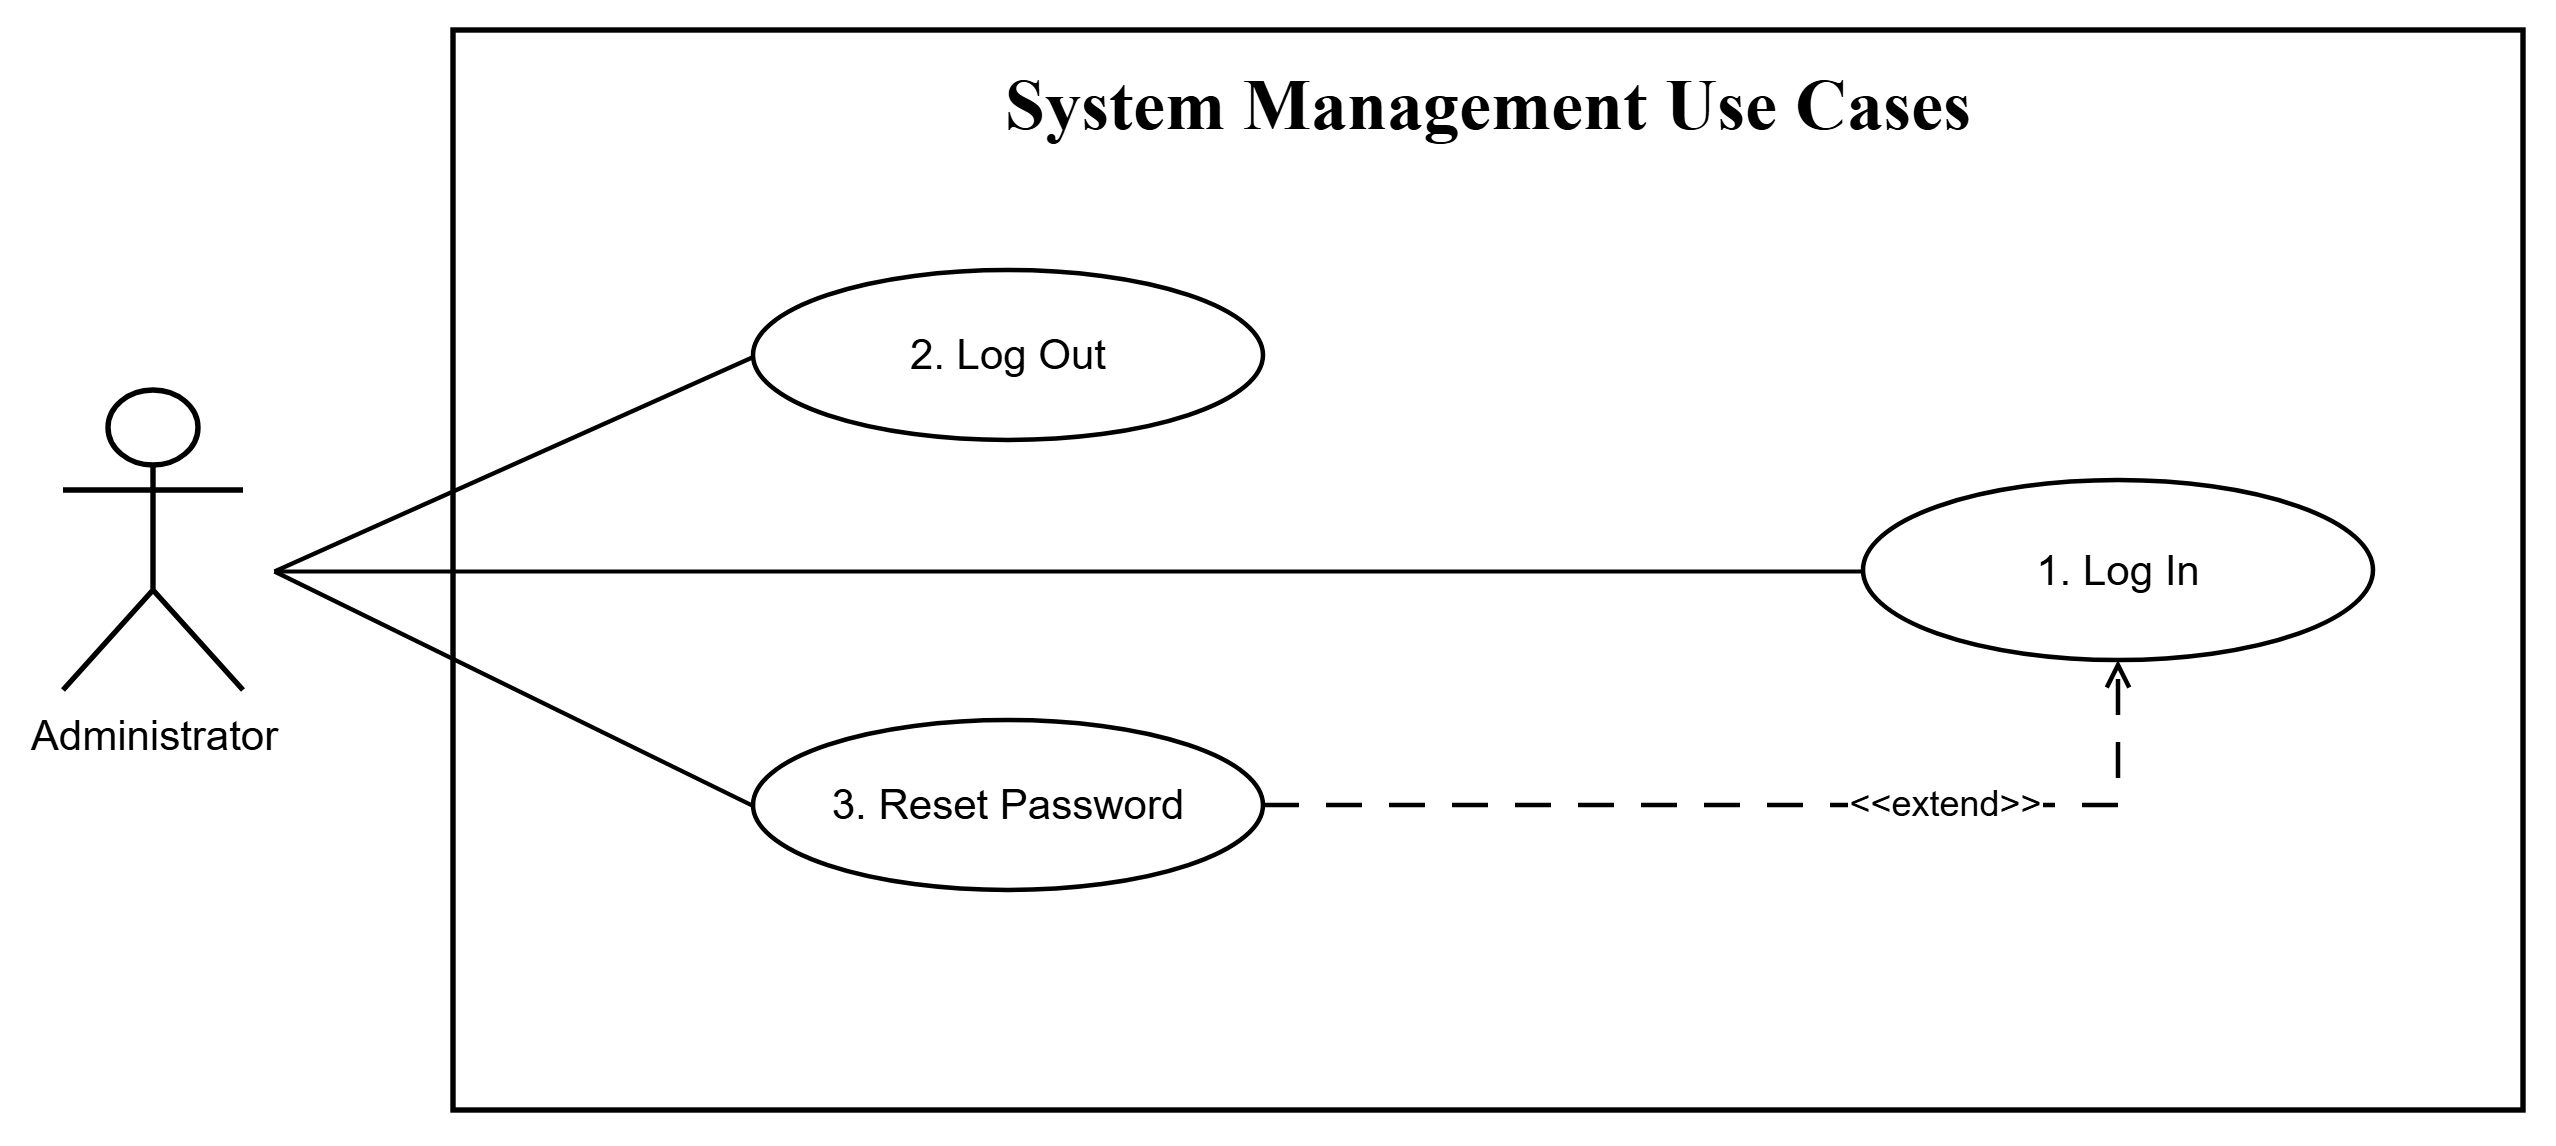

The diagram above was exported from draw.io. Its source (the exported page's mxGraphModel, read from the mxfile embedded in the PNG):
<mxGraphModel dx="1030" dy="562" grid="1" gridSize="10" guides="1" tooltips="1" connect="1" arrows="1" fold="1" page="1" pageScale="1" pageWidth="1169" pageHeight="1654" math="0" shadow="0">
  <root>
    <mxCell id="0" />
    <mxCell id="1" parent="0" />
    <mxCell id="cell_bc8bcbe133" parent="1" style="rounded=0;arcSize=8;whiteSpace=wrap;html=1;fillColor=none;strokeWidth=1.8;" value="" vertex="1">
      <mxGeometry height="360" width="690" x="380" y="170" as="geometry" />
    </mxCell>
    <mxCell id="cell_ab1556a2ff" parent="1" style="shape=umlActor;verticalLabelPosition=bottom;verticalAlign=top;html=1;outlineConnect=0;fillColor=none;strokeWidth=1.8;fontSize=14;" value="Administrator" vertex="1">
      <mxGeometry height="100" width="60" x="250" y="290" as="geometry" />
    </mxCell>
    <mxCell id="cell_fd4d1788a1" parent="1" style="ellipse;whiteSpace=wrap;html=1;aspect=fixed;strokeWidth=1.5;fontSize=14;fillColor=none;" value="1. Log In" vertex="1">
      <mxGeometry height="60" width="170" x="850" y="320" as="geometry" />
    </mxCell>
    <mxCell id="cell_de50263434" parent="1" style="ellipse;whiteSpace=wrap;html=1;aspect=fixed;strokeWidth=1.5;fontSize=14;fillColor=none;" value="2. Log Out" vertex="1">
      <mxGeometry height="56.67" width="170" x="480" y="250" as="geometry" />
    </mxCell>
    <mxCell id="edge_b5499924c3" edge="1" parent="1" style="endArrow=none;html=1;rounded=0;strokeWidth=1.4;fillColor=none;entryX=0;entryY=0.5;entryDx=0;entryDy=0;" target="cell_de50263434" value="">
      <mxGeometry relative="1" as="geometry">
        <mxPoint x="320" y="350" as="sourcePoint" />
      </mxGeometry>
    </mxCell>
    <mxCell id="edge_05a5b47a79" edge="1" parent="1" style="endArrow=none;html=1;rounded=0;strokeWidth=1.4;entryX=0;entryY=0.5;entryDx=0;entryDy=0;fillColor=none;" target="j7osQscbmp19ucFx_-ch-2" value="">
      <mxGeometry relative="1" as="geometry">
        <mxPoint x="320" y="350" as="sourcePoint" />
        <mxPoint x="571.833026" y="462.3759869999999" as="targetPoint" />
      </mxGeometry>
    </mxCell>
    <mxCell id="j7osQscbmp19ucFx_-ch-2" parent="1" style="ellipse;whiteSpace=wrap;html=1;strokeWidth=1.5;fillColor=none;" value="&lt;span style=&quot;font-size: 14px;&quot;&gt;3. Reset Password&lt;/span&gt;" vertex="1">
      <mxGeometry height="56.67" width="170" x="480" y="400" as="geometry" />
    </mxCell>
    <mxCell id="MISuCiXreoPu7kRAutrP-1" parent="1" style="text;html=1;whiteSpace=wrap;fillColor=none;align=center;verticalAlign=middle;rounded=0;fontStyle=1" value="&lt;font face=&quot;Times New Roman&quot;&gt;&lt;span style=&quot;font-size: 24px;&quot;&gt;System Management Use Cases&lt;/span&gt;&lt;/font&gt;" vertex="1">
      <mxGeometry height="30" width="340" x="555" y="180" as="geometry" />
    </mxCell>
    <mxCell id="iyqu2y-AiKefJweR2WJe-2" edge="1" parent="1" source="j7osQscbmp19ucFx_-ch-2" style="endArrow=open;endFill=0;html=1;rounded=0;dashed=1;dashPattern=8 6;strokeWidth=1.5;fontSize=12;fontColor=#C9753D;labelBackgroundColor=#FFFFFF;fillColor=none;entryX=0.5;entryY=1;entryDx=0;entryDy=0;exitX=1;exitY=0.5;exitDx=0;exitDy=0;" target="cell_fd4d1788a1" value="&lt;span style=&quot;color: rgb(0, 0, 0);&quot;&gt;&amp;lt;&amp;lt;extend&amp;gt;&amp;gt;&lt;/span&gt;">
      <mxGeometry relative="1" x="0.3642" as="geometry">
        <mxPoint as="offset" />
        <Array as="points">
          <mxPoint x="935" y="428.34" />
        </Array>
        <mxPoint x="790" y="390" as="sourcePoint" />
        <mxPoint x="1042" y="390" as="targetPoint" />
      </mxGeometry>
    </mxCell>
    <mxCell id="iyqu2y-AiKefJweR2WJe-3" edge="1" parent="1" style="endArrow=none;html=1;rounded=0;strokeWidth=1.4;entryX=0;entryY=0.5;entryDx=0;entryDy=0;fillColor=none;" target="cell_fd4d1788a1" value="">
      <mxGeometry relative="1" as="geometry">
        <mxPoint x="320" y="350" as="sourcePoint" />
        <mxPoint x="770" y="408" as="targetPoint" />
      </mxGeometry>
    </mxCell>
  </root>
</mxGraphModel>